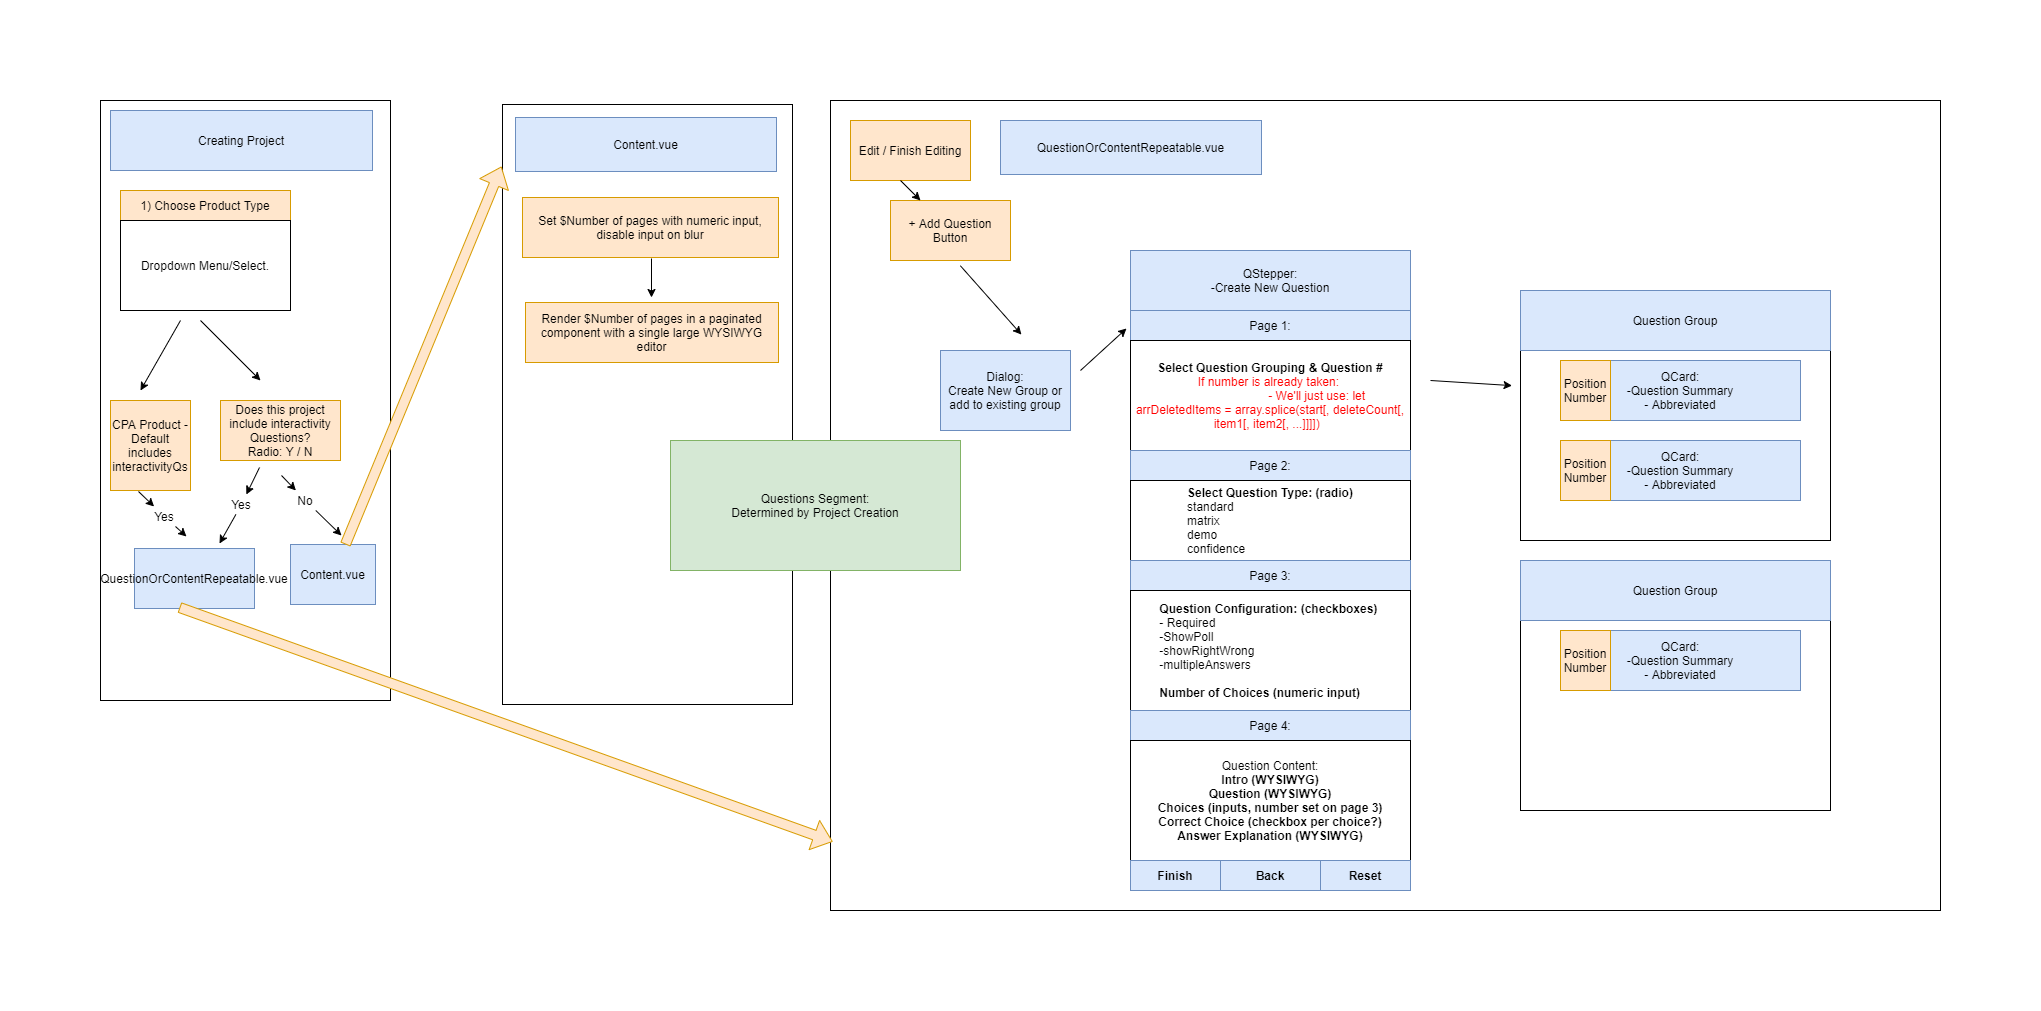

The diagram above was exported from draw.io. Its source (the exported page's mxGraphModel, read from the mxfile embedded in the PNG):
<mxGraphModel dx="1896" dy="1016" grid="1" gridSize="10" guides="0" tooltips="1" connect="0" arrows="0" fold="1" page="1" pageScale="1" pageWidth="1920" pageHeight="1200" math="0" shadow="0">
  <root>
    <mxCell id="0" />
    <mxCell id="1" parent="0" />
    <mxCell id="i3TkYT_opd2rHaf6vOz7-32" value="" style="rounded=0;whiteSpace=wrap;html=1;" vertex="1" parent="1">
      <mxGeometry x="770" y="40" width="1110" height="810" as="geometry" />
    </mxCell>
    <mxCell id="i3TkYT_opd2rHaf6vOz7-52" value="" style="rounded=0;whiteSpace=wrap;html=1;" vertex="1" parent="1">
      <mxGeometry x="1460" y="230" width="310" height="250" as="geometry" />
    </mxCell>
    <mxCell id="i3TkYT_opd2rHaf6vOz7-2" value="" style="rounded=0;whiteSpace=wrap;html=1;align=center;" vertex="1" parent="1">
      <mxGeometry x="40" y="40" width="290" height="600" as="geometry" />
    </mxCell>
    <mxCell id="i3TkYT_opd2rHaf6vOz7-3" value="Creating Project" style="rounded=0;whiteSpace=wrap;html=1;fillColor=#dae8fc;strokeColor=#6c8ebf;" vertex="1" parent="1">
      <mxGeometry x="50" y="50" width="262" height="60" as="geometry" />
    </mxCell>
    <mxCell id="i3TkYT_opd2rHaf6vOz7-5" value="" style="rounded=0;whiteSpace=wrap;html=1;" vertex="1" parent="1">
      <mxGeometry x="60" y="130" width="170" height="120" as="geometry" />
    </mxCell>
    <mxCell id="i3TkYT_opd2rHaf6vOz7-4" value="1) Choose Product Type" style="rounded=0;whiteSpace=wrap;html=1;fillColor=#ffe6cc;strokeColor=#d79b00;" vertex="1" parent="1">
      <mxGeometry x="60" y="130" width="170" height="30" as="geometry" />
    </mxCell>
    <mxCell id="i3TkYT_opd2rHaf6vOz7-6" value="Dropdown Menu/Select." style="rounded=0;whiteSpace=wrap;html=1;" vertex="1" parent="1">
      <mxGeometry x="60" y="160" width="170" height="90" as="geometry" />
    </mxCell>
    <mxCell id="i3TkYT_opd2rHaf6vOz7-8" value="" style="endArrow=classic;html=1;" edge="1" parent="1">
      <mxGeometry width="50" height="50" relative="1" as="geometry">
        <mxPoint x="120" y="260" as="sourcePoint" />
        <mxPoint x="80" y="330" as="targetPoint" />
      </mxGeometry>
    </mxCell>
    <mxCell id="i3TkYT_opd2rHaf6vOz7-9" value="CPA Product - Default includes interactivityQs" style="rounded=0;whiteSpace=wrap;html=1;fillColor=#ffe6cc;strokeColor=#d79b00;" vertex="1" parent="1">
      <mxGeometry x="50" y="340" width="80" height="90" as="geometry" />
    </mxCell>
    <mxCell id="i3TkYT_opd2rHaf6vOz7-10" value="" style="endArrow=classic;html=1;" edge="1" parent="1">
      <mxGeometry width="50" height="50" relative="1" as="geometry">
        <mxPoint x="140" y="260" as="sourcePoint" />
        <mxPoint x="200" y="320" as="targetPoint" />
      </mxGeometry>
    </mxCell>
    <mxCell id="i3TkYT_opd2rHaf6vOz7-11" value="Does this project include interactivity Questions?&lt;br&gt;Radio: Y / N" style="rounded=0;whiteSpace=wrap;html=1;fillColor=#ffe6cc;strokeColor=#d79b00;" vertex="1" parent="1">
      <mxGeometry x="160" y="340" width="120" height="60" as="geometry" />
    </mxCell>
    <mxCell id="i3TkYT_opd2rHaf6vOz7-14" value="" style="endArrow=classic;html=1;" edge="1" parent="1" source="i3TkYT_opd2rHaf6vOz7-19">
      <mxGeometry width="50" height="50" relative="1" as="geometry">
        <mxPoint x="199" y="407" as="sourcePoint" />
        <mxPoint x="159" y="483" as="targetPoint" />
      </mxGeometry>
    </mxCell>
    <mxCell id="i3TkYT_opd2rHaf6vOz7-15" value="" style="endArrow=classic;html=1;" edge="1" parent="1" source="i3TkYT_opd2rHaf6vOz7-25">
      <mxGeometry width="50" height="50" relative="1" as="geometry">
        <mxPoint x="221" y="415" as="sourcePoint" />
        <mxPoint x="281" y="475" as="targetPoint" />
      </mxGeometry>
    </mxCell>
    <mxCell id="i3TkYT_opd2rHaf6vOz7-16" value="" style="endArrow=classic;html=1;" edge="1" parent="1" source="i3TkYT_opd2rHaf6vOz7-17">
      <mxGeometry width="50" height="50" relative="1" as="geometry">
        <mxPoint x="78" y="431" as="sourcePoint" />
        <mxPoint x="126" y="476" as="targetPoint" />
      </mxGeometry>
    </mxCell>
    <mxCell id="i3TkYT_opd2rHaf6vOz7-17" value="Yes" style="text;html=1;strokeColor=none;fillColor=none;align=center;verticalAlign=middle;whiteSpace=wrap;rounded=0;" vertex="1" parent="1">
      <mxGeometry x="84" y="446" width="40" height="20" as="geometry" />
    </mxCell>
    <mxCell id="i3TkYT_opd2rHaf6vOz7-18" value="" style="endArrow=classic;html=1;" edge="1" parent="1" target="i3TkYT_opd2rHaf6vOz7-17">
      <mxGeometry width="50" height="50" relative="1" as="geometry">
        <mxPoint x="78" y="431" as="sourcePoint" />
        <mxPoint x="126" y="476" as="targetPoint" />
      </mxGeometry>
    </mxCell>
    <mxCell id="i3TkYT_opd2rHaf6vOz7-19" value="Yes" style="text;html=1;strokeColor=none;fillColor=none;align=center;verticalAlign=middle;whiteSpace=wrap;rounded=0;" vertex="1" parent="1">
      <mxGeometry x="161" y="434" width="40" height="20" as="geometry" />
    </mxCell>
    <mxCell id="i3TkYT_opd2rHaf6vOz7-20" value="" style="endArrow=classic;html=1;" edge="1" parent="1" target="i3TkYT_opd2rHaf6vOz7-19">
      <mxGeometry width="50" height="50" relative="1" as="geometry">
        <mxPoint x="199" y="407" as="sourcePoint" />
        <mxPoint x="159" y="483" as="targetPoint" />
      </mxGeometry>
    </mxCell>
    <mxCell id="i3TkYT_opd2rHaf6vOz7-21" value="QuestionOrContentRepeatable.vue" style="rounded=0;whiteSpace=wrap;html=1;fillColor=#dae8fc;strokeColor=#6c8ebf;" vertex="1" parent="1">
      <mxGeometry x="74" y="488" width="120" height="60" as="geometry" />
    </mxCell>
    <mxCell id="i3TkYT_opd2rHaf6vOz7-22" value="Content.vue" style="rounded=0;whiteSpace=wrap;html=1;fillColor=#dae8fc;strokeColor=#6c8ebf;" vertex="1" parent="1">
      <mxGeometry x="230" y="484" width="85" height="60" as="geometry" />
    </mxCell>
    <mxCell id="i3TkYT_opd2rHaf6vOz7-24" value="" style="rounded=0;whiteSpace=wrap;html=1;align=center;" vertex="1" parent="1">
      <mxGeometry x="442" y="44" width="290" height="600" as="geometry" />
    </mxCell>
    <mxCell id="i3TkYT_opd2rHaf6vOz7-25" value="No" style="text;html=1;strokeColor=none;fillColor=none;align=center;verticalAlign=middle;whiteSpace=wrap;rounded=0;" vertex="1" parent="1">
      <mxGeometry x="225" y="430" width="40" height="20" as="geometry" />
    </mxCell>
    <mxCell id="i3TkYT_opd2rHaf6vOz7-26" value="" style="endArrow=classic;html=1;" edge="1" parent="1" target="i3TkYT_opd2rHaf6vOz7-25">
      <mxGeometry width="50" height="50" relative="1" as="geometry">
        <mxPoint x="221" y="415" as="sourcePoint" />
        <mxPoint x="281" y="475" as="targetPoint" />
      </mxGeometry>
    </mxCell>
    <mxCell id="i3TkYT_opd2rHaf6vOz7-27" value="Content.vue" style="rounded=0;whiteSpace=wrap;html=1;fillColor=#dae8fc;strokeColor=#6c8ebf;" vertex="1" parent="1">
      <mxGeometry x="455" y="57" width="261" height="54" as="geometry" />
    </mxCell>
    <mxCell id="i3TkYT_opd2rHaf6vOz7-28" value="Set $Number of pages with numeric input, disable input on blur" style="rounded=0;whiteSpace=wrap;html=1;fillColor=#ffe6cc;strokeColor=#d79b00;" vertex="1" parent="1">
      <mxGeometry x="462" y="137" width="256" height="60" as="geometry" />
    </mxCell>
    <mxCell id="i3TkYT_opd2rHaf6vOz7-29" value="" style="endArrow=classic;html=1;strokeColor=#000000;" edge="1" parent="1">
      <mxGeometry width="50" height="50" relative="1" as="geometry">
        <mxPoint x="591" y="198" as="sourcePoint" />
        <mxPoint x="591" y="237" as="targetPoint" />
      </mxGeometry>
    </mxCell>
    <mxCell id="i3TkYT_opd2rHaf6vOz7-30" value="Render $Number of pages in a paginated component with a single large WYSIWYG editor" style="rounded=0;whiteSpace=wrap;html=1;fillColor=#ffe6cc;strokeColor=#d79b00;" vertex="1" parent="1">
      <mxGeometry x="465" y="242" width="253" height="60" as="geometry" />
    </mxCell>
    <mxCell id="i3TkYT_opd2rHaf6vOz7-23" value="" style="shape=flexArrow;endArrow=classic;html=1;strokeColor=#d79b00;fillColor=#ffe6cc;" edge="1" parent="1" source="i3TkYT_opd2rHaf6vOz7-22">
      <mxGeometry width="50" height="50" relative="1" as="geometry">
        <mxPoint x="345" y="329" as="sourcePoint" />
        <mxPoint x="441" y="106" as="targetPoint" />
      </mxGeometry>
    </mxCell>
    <mxCell id="i3TkYT_opd2rHaf6vOz7-31" value="" style="shape=flexArrow;endArrow=classic;html=1;strokeColor=#d79b00;exitX=0.375;exitY=0.983;exitDx=0;exitDy=0;exitPerimeter=0;entryX=0.002;entryY=0.915;entryDx=0;entryDy=0;entryPerimeter=0;fillColor=#ffe6cc;" edge="1" parent="1" source="i3TkYT_opd2rHaf6vOz7-21" target="i3TkYT_opd2rHaf6vOz7-32">
      <mxGeometry width="50" height="50" relative="1" as="geometry">
        <mxPoint x="123" y="567" as="sourcePoint" />
        <mxPoint x="173" y="724" as="targetPoint" />
      </mxGeometry>
    </mxCell>
    <mxCell id="i3TkYT_opd2rHaf6vOz7-33" value="QuestionOrContentRepeatable.vue" style="rounded=0;whiteSpace=wrap;html=1;fillColor=#dae8fc;strokeColor=#6c8ebf;" vertex="1" parent="1">
      <mxGeometry x="940" y="60" width="261" height="54" as="geometry" />
    </mxCell>
    <mxCell id="i3TkYT_opd2rHaf6vOz7-34" value="+ Add Question Button" style="rounded=0;whiteSpace=wrap;html=1;fillColor=#ffe6cc;strokeColor=#d79b00;" vertex="1" parent="1">
      <mxGeometry x="830" y="140" width="120" height="60" as="geometry" />
    </mxCell>
    <mxCell id="i3TkYT_opd2rHaf6vOz7-35" value="" style="endArrow=classic;html=1;strokeColor=#000000;entryX=0.172;entryY=0.289;entryDx=0;entryDy=0;entryPerimeter=0;exitX=0.117;exitY=0.204;exitDx=0;exitDy=0;exitPerimeter=0;" edge="1" parent="1" source="i3TkYT_opd2rHaf6vOz7-32" target="i3TkYT_opd2rHaf6vOz7-32">
      <mxGeometry width="50" height="50" relative="1" as="geometry">
        <mxPoint x="960" y="180" as="sourcePoint" />
        <mxPoint x="1050" y="200" as="targetPoint" />
      </mxGeometry>
    </mxCell>
    <mxCell id="i3TkYT_opd2rHaf6vOz7-36" value="QStepper:&lt;br&gt;-Create New Question" style="rounded=0;whiteSpace=wrap;html=1;fillColor=#dae8fc;strokeColor=#6c8ebf;" vertex="1" parent="1">
      <mxGeometry x="1070" y="190" width="280" height="60" as="geometry" />
    </mxCell>
    <mxCell id="i3TkYT_opd2rHaf6vOz7-37" value="Page 1:" style="rounded=0;whiteSpace=wrap;html=1;fillColor=#dae8fc;strokeColor=#6c8ebf;" vertex="1" parent="1">
      <mxGeometry x="1070" y="250" width="280" height="30" as="geometry" />
    </mxCell>
    <mxCell id="i3TkYT_opd2rHaf6vOz7-38" value="&lt;b&gt;Select Question Grouping &amp;amp; Question #&lt;/b&gt;&lt;br&gt;&lt;div&gt;&lt;font color=&quot;#ff0000&quot;&gt;If number is already taken:&amp;nbsp;&lt;/font&gt;&lt;/div&gt;&lt;div&gt;&lt;font color=&quot;#ff0000&quot;&gt;&amp;nbsp; &amp;nbsp; &amp;nbsp; &amp;nbsp; &amp;nbsp; &amp;nbsp; &amp;nbsp; &amp;nbsp; &amp;nbsp; &amp;nbsp; &amp;nbsp; &amp;nbsp; &amp;nbsp; &amp;nbsp; - We'll just use: let arrDeletedItems = array.splice(start[, deleteCount[, item1[, item2[, ...]]]])&amp;nbsp;&amp;nbsp;&lt;/font&gt;&lt;/div&gt;" style="rounded=0;whiteSpace=wrap;html=1;" vertex="1" parent="1">
      <mxGeometry x="1070" y="280" width="280" height="110" as="geometry" />
    </mxCell>
    <mxCell id="i3TkYT_opd2rHaf6vOz7-39" value="Page 2:" style="rounded=0;whiteSpace=wrap;html=1;fillColor=#dae8fc;strokeColor=#6c8ebf;" vertex="1" parent="1">
      <mxGeometry x="1070" y="390" width="280" height="30" as="geometry" />
    </mxCell>
    <mxCell id="i3TkYT_opd2rHaf6vOz7-41" value="&lt;b&gt;Select Question Type: (radio)&lt;/b&gt;&lt;br&gt;&lt;div style=&quot;text-align: left&quot;&gt;&lt;span&gt;standard&lt;/span&gt;&lt;/div&gt;&lt;div style=&quot;text-align: left&quot;&gt;&lt;span&gt;matrix&lt;/span&gt;&lt;/div&gt;&lt;div style=&quot;text-align: left&quot;&gt;&lt;span&gt;demo&lt;/span&gt;&lt;/div&gt;&lt;div style=&quot;text-align: left&quot;&gt;&lt;span&gt;confidence&lt;/span&gt;&lt;/div&gt;" style="rounded=0;whiteSpace=wrap;html=1;" vertex="1" parent="1">
      <mxGeometry x="1070" y="420" width="280" height="80" as="geometry" />
    </mxCell>
    <mxCell id="i3TkYT_opd2rHaf6vOz7-42" value="Page 3:" style="rounded=0;whiteSpace=wrap;html=1;fillColor=#dae8fc;strokeColor=#6c8ebf;" vertex="1" parent="1">
      <mxGeometry x="1070" y="500" width="280" height="30" as="geometry" />
    </mxCell>
    <mxCell id="i3TkYT_opd2rHaf6vOz7-43" value="&lt;b&gt;Question Configuration: (checkboxes)&lt;/b&gt;&amp;nbsp;&lt;br&gt;&lt;div style=&quot;text-align: left&quot;&gt;&lt;span&gt;- Required&amp;nbsp;&lt;/span&gt;&lt;/div&gt;&lt;div style=&quot;text-align: left&quot;&gt;&lt;span&gt;-ShowPoll&amp;nbsp;&lt;/span&gt;&lt;/div&gt;&lt;div style=&quot;text-align: left&quot;&gt;&lt;span&gt;-showRightWrong&amp;nbsp;&lt;/span&gt;&lt;/div&gt;&lt;div style=&quot;text-align: left&quot;&gt;&lt;span&gt;-multipleAnswers&lt;/span&gt;&lt;/div&gt;&lt;div style=&quot;text-align: left&quot;&gt;&lt;span&gt;&lt;br&gt;&lt;/span&gt;&lt;/div&gt;&lt;div style=&quot;text-align: left&quot;&gt;&lt;span&gt;&lt;b&gt;Number of Choices (numeric input)&lt;/b&gt;&lt;/span&gt;&lt;/div&gt;" style="rounded=0;whiteSpace=wrap;html=1;" vertex="1" parent="1">
      <mxGeometry x="1070" y="530" width="280" height="120" as="geometry" />
    </mxCell>
    <mxCell id="i3TkYT_opd2rHaf6vOz7-45" value="Page 4:" style="rounded=0;whiteSpace=wrap;html=1;fillColor=#dae8fc;strokeColor=#6c8ebf;" vertex="1" parent="1">
      <mxGeometry x="1070" y="650" width="280" height="30" as="geometry" />
    </mxCell>
    <mxCell id="i3TkYT_opd2rHaf6vOz7-46" value="Question Content:&lt;br&gt;&lt;b&gt;Intro (WYSIWYG)&lt;br&gt;Question (WYSIWYG)&lt;br&gt;Choices (inputs, number set on page 3)&lt;br&gt;Correct Choice (checkbox per choice?)&lt;br&gt;Answer Explanation (WYSIWYG)&lt;/b&gt;" style="rounded=0;whiteSpace=wrap;html=1;" vertex="1" parent="1">
      <mxGeometry x="1070" y="680" width="280" height="120" as="geometry" />
    </mxCell>
    <mxCell id="i3TkYT_opd2rHaf6vOz7-47" value="&lt;b&gt;Finish&lt;/b&gt;" style="rounded=0;whiteSpace=wrap;html=1;fillColor=#dae8fc;strokeColor=#6c8ebf;" vertex="1" parent="1">
      <mxGeometry x="1070" y="800" width="90" height="30" as="geometry" />
    </mxCell>
    <mxCell id="i3TkYT_opd2rHaf6vOz7-48" value="&lt;b&gt;Back&lt;/b&gt;" style="rounded=0;whiteSpace=wrap;html=1;fillColor=#dae8fc;strokeColor=#6c8ebf;" vertex="1" parent="1">
      <mxGeometry x="1160" y="800" width="100" height="30" as="geometry" />
    </mxCell>
    <mxCell id="i3TkYT_opd2rHaf6vOz7-49" value="&lt;b&gt;Reset&lt;/b&gt;" style="rounded=0;whiteSpace=wrap;html=1;fillColor=#dae8fc;strokeColor=#6c8ebf;" vertex="1" parent="1">
      <mxGeometry x="1260" y="800" width="90" height="30" as="geometry" />
    </mxCell>
    <mxCell id="i3TkYT_opd2rHaf6vOz7-50" value="" style="endArrow=classic;html=1;strokeColor=#000000;entryX=0.614;entryY=0.352;entryDx=0;entryDy=0;entryPerimeter=0;" edge="1" parent="1" target="i3TkYT_opd2rHaf6vOz7-32">
      <mxGeometry width="50" height="50" relative="1" as="geometry">
        <mxPoint x="1370" y="320" as="sourcePoint" />
        <mxPoint x="1460" y="340" as="targetPoint" />
      </mxGeometry>
    </mxCell>
    <mxCell id="i3TkYT_opd2rHaf6vOz7-51" value="QCard:&lt;br&gt;-Question Summary&lt;br&gt;- Abbreviated" style="rounded=0;whiteSpace=wrap;html=1;fillColor=#dae8fc;strokeColor=#6c8ebf;align=center;" vertex="1" parent="1">
      <mxGeometry x="1500" y="300" width="240" height="60" as="geometry" />
    </mxCell>
    <mxCell id="i3TkYT_opd2rHaf6vOz7-53" value="Question Group" style="rounded=0;whiteSpace=wrap;html=1;fillColor=#dae8fc;strokeColor=#6c8ebf;" vertex="1" parent="1">
      <mxGeometry x="1460" y="230" width="310" height="60" as="geometry" />
    </mxCell>
    <mxCell id="i3TkYT_opd2rHaf6vOz7-54" value="Position&lt;br&gt;Number" style="rounded=0;whiteSpace=wrap;html=1;fillColor=#ffe6cc;strokeColor=#d79b00;" vertex="1" parent="1">
      <mxGeometry x="1500" y="300" width="50" height="60" as="geometry" />
    </mxCell>
    <mxCell id="i3TkYT_opd2rHaf6vOz7-55" value="Edit / Finish Editing" style="rounded=0;whiteSpace=wrap;html=1;fillColor=#ffe6cc;strokeColor=#d79b00;" vertex="1" parent="1">
      <mxGeometry x="790" y="60" width="120" height="60" as="geometry" />
    </mxCell>
    <mxCell id="i3TkYT_opd2rHaf6vOz7-56" value="" style="endArrow=classic;html=1;strokeColor=#000000;" edge="1" parent="1" target="i3TkYT_opd2rHaf6vOz7-34">
      <mxGeometry width="50" height="50" relative="1" as="geometry">
        <mxPoint x="840" y="120" as="sourcePoint" />
        <mxPoint x="890" y="70" as="targetPoint" />
      </mxGeometry>
    </mxCell>
    <mxCell id="i3TkYT_opd2rHaf6vOz7-57" value="Questions Segment:&lt;br&gt;Determined by Project Creation" style="rounded=0;whiteSpace=wrap;html=1;fillColor=#d5e8d4;strokeColor=#82b366;" vertex="1" parent="1">
      <mxGeometry x="610" y="380" width="290" height="130" as="geometry" />
    </mxCell>
    <mxCell id="i3TkYT_opd2rHaf6vOz7-60" value="Dialog:&lt;br&gt;Create New Group or add to existing group" style="rounded=0;whiteSpace=wrap;html=1;align=center;fillColor=#dae8fc;strokeColor=#6c8ebf;" vertex="1" parent="1">
      <mxGeometry x="880" y="290" width="130" height="80" as="geometry" />
    </mxCell>
    <mxCell id="i3TkYT_opd2rHaf6vOz7-61" value="" style="endArrow=classic;html=1;strokeColor=#000000;" edge="1" parent="1">
      <mxGeometry width="50" height="50" relative="1" as="geometry">
        <mxPoint x="1020" y="310" as="sourcePoint" />
        <mxPoint x="1066" y="268" as="targetPoint" />
      </mxGeometry>
    </mxCell>
    <mxCell id="i3TkYT_opd2rHaf6vOz7-62" value="" style="rounded=0;whiteSpace=wrap;html=1;" vertex="1" parent="1">
      <mxGeometry x="1460" y="500" width="310" height="250" as="geometry" />
    </mxCell>
    <mxCell id="i3TkYT_opd2rHaf6vOz7-63" value="QCard:&lt;br&gt;-Question Summary&lt;br&gt;- Abbreviated" style="rounded=0;whiteSpace=wrap;html=1;fillColor=#dae8fc;strokeColor=#6c8ebf;align=center;" vertex="1" parent="1">
      <mxGeometry x="1500" y="570" width="240" height="60" as="geometry" />
    </mxCell>
    <mxCell id="i3TkYT_opd2rHaf6vOz7-64" value="Question Group" style="rounded=0;whiteSpace=wrap;html=1;fillColor=#dae8fc;strokeColor=#6c8ebf;" vertex="1" parent="1">
      <mxGeometry x="1460" y="500" width="310" height="60" as="geometry" />
    </mxCell>
    <mxCell id="i3TkYT_opd2rHaf6vOz7-65" value="Position&lt;br&gt;Number" style="rounded=0;whiteSpace=wrap;html=1;fillColor=#ffe6cc;strokeColor=#d79b00;" vertex="1" parent="1">
      <mxGeometry x="1500" y="570" width="50" height="60" as="geometry" />
    </mxCell>
    <mxCell id="i3TkYT_opd2rHaf6vOz7-66" value="QCard:&lt;br&gt;-Question Summary&lt;br&gt;- Abbreviated" style="rounded=0;whiteSpace=wrap;html=1;fillColor=#dae8fc;strokeColor=#6c8ebf;align=center;" vertex="1" parent="1">
      <mxGeometry x="1500" y="380" width="240" height="60" as="geometry" />
    </mxCell>
    <mxCell id="i3TkYT_opd2rHaf6vOz7-67" value="Position&lt;br&gt;Number" style="rounded=0;whiteSpace=wrap;html=1;fillColor=#ffe6cc;strokeColor=#d79b00;" vertex="1" parent="1">
      <mxGeometry x="1500" y="380" width="50" height="60" as="geometry" />
    </mxCell>
  </root>
</mxGraphModel>